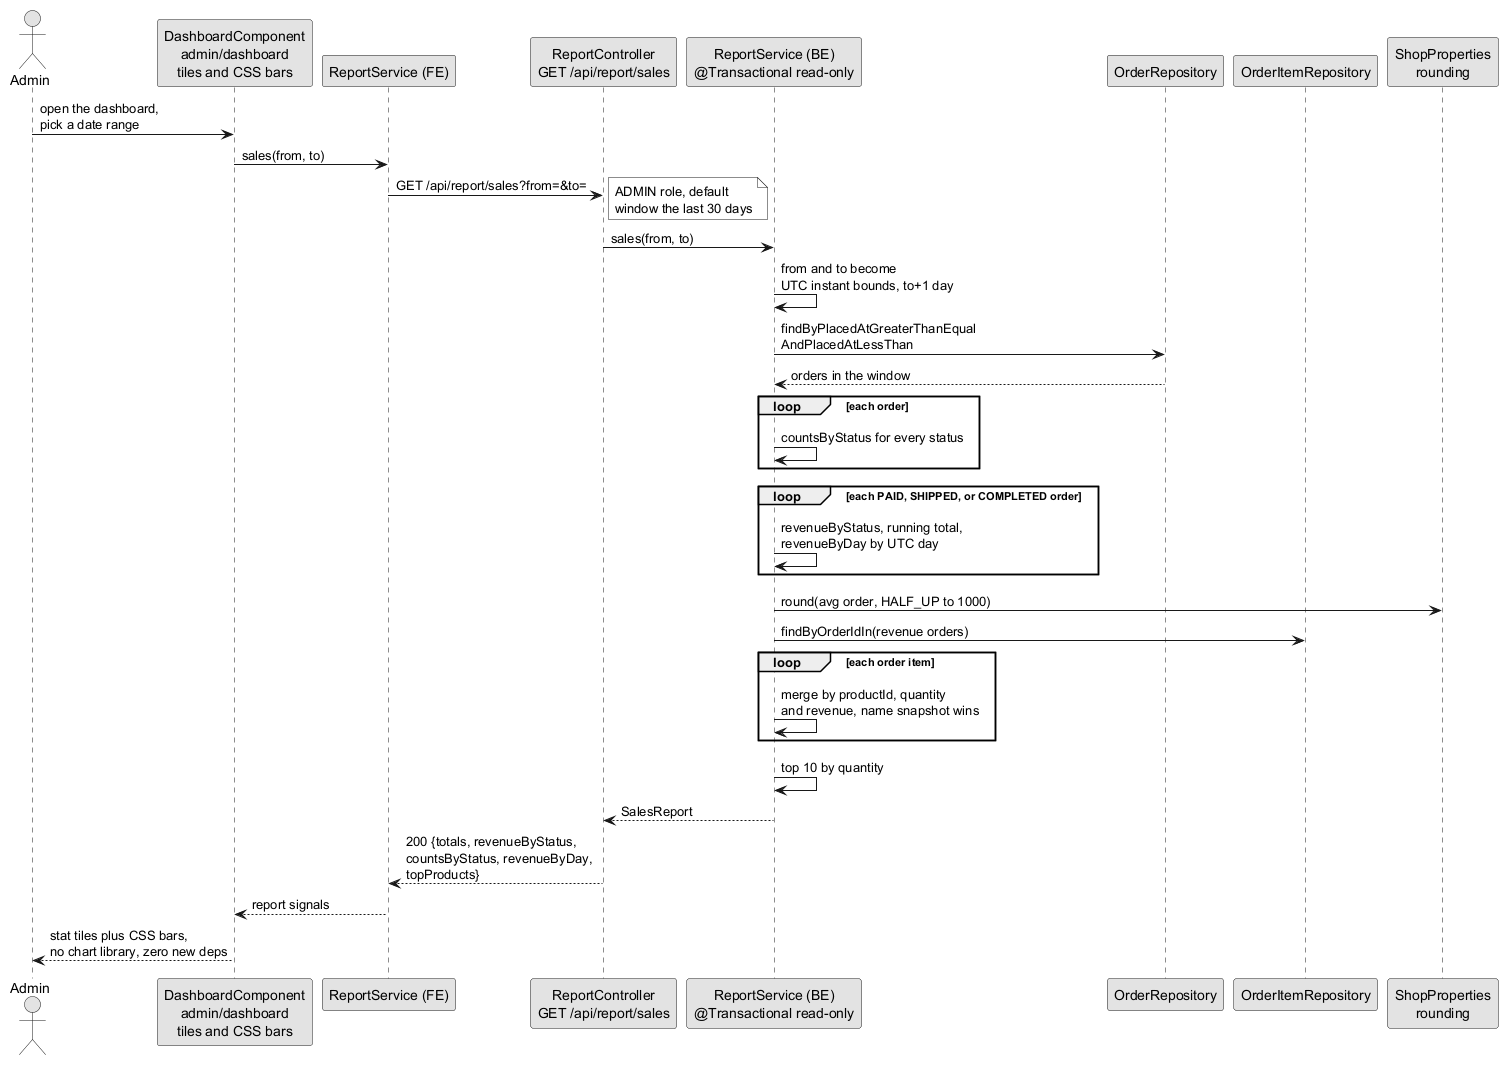

The diagram above was rendered by PlantUML. Its source (embedded in the PNG):
@startuml seq-dashboard-report
!pragma layout smetana
skinparam monochrome true
skinparam shadowing false

actor "Admin" as admin
participant "DashboardComponent\nadmin/dashboard\ntiles and CSS bars" as dashUi
participant "ReportService (FE)" as reportFe
participant "ReportController\nGET /api/report/sales" as reportC
participant "ReportService (BE)\n@Transactional read-only" as reportBe
participant "OrderRepository" as orderR
participant "OrderItemRepository" as itemR
participant "ShopProperties\nrounding" as props

admin -> dashUi : open the dashboard,\npick a date range
dashUi -> reportFe : sales(from, to)
reportFe -> reportC : GET /api/report/sales?from=&to=
note right : ADMIN role, default\nwindow the last 30 days
reportC -> reportBe : sales(from, to)
reportBe -> reportBe : from and to become\nUTC instant bounds, to+1 day
reportBe -> orderR : findByPlacedAtGreaterThanEqual\nAndPlacedAtLessThan
orderR --> reportBe : orders in the window
loop each order
	reportBe -> reportBe : countsByStatus for every status
end
loop each PAID, SHIPPED, or COMPLETED order
	reportBe -> reportBe : revenueByStatus, running total,\nrevenueByDay by UTC day
end
reportBe -> props : round(avg order, HALF_UP to 1000)
reportBe -> itemR : findByOrderIdIn(revenue orders)
loop each order item
	reportBe -> reportBe : merge by productId, quantity\nand revenue, name snapshot wins
end
reportBe -> reportBe : top 10 by quantity
reportBe --> reportC : SalesReport
reportC --> reportFe : 200 {totals, revenueByStatus,\ncountsByStatus, revenueByDay,\ntopProducts}
reportFe --> dashUi : report signals
dashUi --> admin : stat tiles plus CSS bars,\nno chart library, zero new deps
@enduml